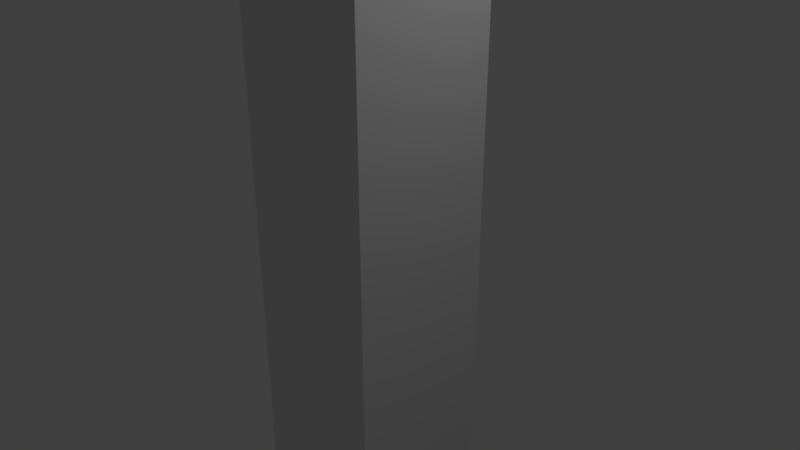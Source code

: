 # Source: one_cube.blend  (saved by Blender 2.79.0; exported with 4.5.12 LTS)
import bpy
from mathutils import Matrix  # noqa: F401  (used for matrix-valued properties, if any)

bpy.ops.wm.read_factory_settings(use_empty=True)
scene = bpy.context.scene
scene.name = 'Scene'

# ---- collections
col_collection_1 = bpy.data.collections.new('Collection 1'); scene.collection.children.link(col_collection_1)

# ---- materials (node trees are filled in below, after node groups)
mat_material = bpy.data.materials.new('Material')
mat_material.alpha_threshold = 0.0
mat_material.use_transparent_shadow = False
mat_material.roughness = 0.5
mat_material.line_color = (0.0, 0.0, 0.0, 1.0)

# ---- material node trees

# ---- world
world_world = bpy.data.worlds.new('World'); scene.world = world_world
world_world.color = (0.05088, 0.05088, 0.05088)
world_world.use_sun_shadow = False
world_world.sun_shadow_jitter_overblur = 0.0
world_world.cycles.sampling_method = 'MANUAL'

# ---- cameras
cam_camera = bpy.data.cameras.new('Camera')
cam_camera.clip_end = 100.0
cam_camera.lens = 35.0
cam_camera.sensor_width = 32.0
cam_camera.sensor_height = 18.0
cam_camera.ortho_scale = 7.314
cam_camera.dof.focus_distance = 0.0
cam_camera.dof.aperture_fstop = 128.0

# ---- lights
light_lamp = bpy.data.lights.new('Lamp', 'POINT')
light_lamp.transmission_factor = 0.0
light_lamp.cutoff_distance = 30.0
light_lamp.energy = 100.0
light_lamp.shadow_buffer_clip_start = 1.001
light_lamp.shadow_soft_size = 0.1
light_lamp.shadow_maximum_resolution = 0.006
light_lamp.use_absolute_resolution = True

# ---- meshes
me_cube = bpy.data.meshes.new('Cube')
me_cube.from_pydata([(1.0, 1.0, -1.0), (1.0, -1.0, -1.0), (-1.0, -1.0, -1.0), (-1.0, 1.0, -1.0), (1.0, 1.0, 1.0), (1.0, -1.0, 1.0), (-1.0, -1.0, 1.0), (-1.0, 1.0, 1.0)], [], [(0, 1, 2, 3), (4, 7, 6, 5), (0, 4, 5, 1), (1, 5, 6, 2), (2, 6, 7, 3), (4, 0, 3, 7)])
me_cube.materials.append(mat_material)
me_cube.use_remesh_preserve_volume = False
me_cube.use_remesh_preserve_attributes = False
me_cube.use_mirror_vertex_groups = False
me_cube.update()

# ---- objects
ob_cube = bpy.data.objects.new('Cube', me_cube)
ob_lamp = bpy.data.objects.new('Lamp', light_lamp)
ob_camera = bpy.data.objects.new('Camera', cam_camera)

# ---- transforms, parenting, visibility, modifiers, constraints
ob_cube.location = (0.0, 0.0, 0.0)
ob_cube.scale = (1.0, 1.0, 7.18)
ob_cube.lock_rotations_4d = False
ob_cube.empty_display_type = 'ARROWS'
ob_cube.lineart.crease_threshold = 0.0
ob_lamp.location = (4.076, 1.005, 5.904)
ob_lamp.rotation_euler = (0.6503, 0.05522, 1.866)
ob_lamp.lock_rotations_4d = False
ob_lamp.empty_display_type = 'ARROWS'
ob_lamp.color = (0.0, 0.0, 0.0, 0.0)
ob_lamp.lineart.crease_threshold = 0.0
ob_camera.location = (7.481, -6.508, 5.344)
ob_camera.rotation_euler = (1.109, 0.0, 0.8149)
ob_camera.lock_rotations_4d = False
ob_camera.empty_display_type = 'ARROWS'
ob_camera.color = (0.0, 0.0, 0.0, 0.0)
ob_camera.display_type = 'WIRE'
ob_camera.lineart.crease_threshold = 0.0

# ---- collection membership
col_collection_1.objects.link(ob_cube)
col_collection_1.objects.link(ob_lamp)
col_collection_1.objects.link(ob_camera)

# ---- scene / render settings (as saved in the file)
scene.camera = ob_camera
scene.frame_start = 1; scene.frame_end = 250; scene.frame_set(1)
scene.render.engine = 'BLENDER_EEVEE_NEXT'
scene.render.resolution_percentage = 50
scene.render.dither_intensity = 0.0
scene.cycles.use_denoising = False
scene.cycles.samples = 128
scene.cycles.sampling_pattern = 'TABULATED_SOBOL'
scene.cycles.use_adaptive_sampling = False
scene.cycles.use_light_tree = False
scene.cycles.blur_glossy = 0.0
scene.cycles.sample_clamp_indirect = 0.0
scene.view_settings.view_transform = 'Standard'
bpy.context.view_layer.update()
